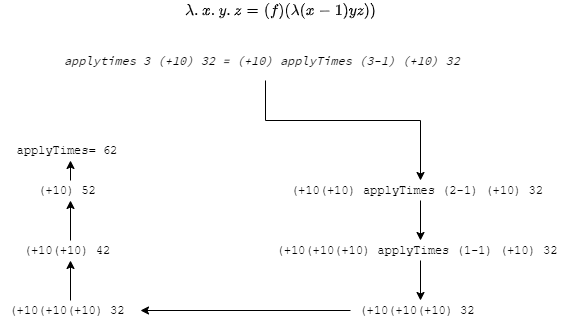

The diagram above was exported from draw.io. Its source (the exported page's mxGraphModel, read from the mxfile embedded in the PNG):
<mxGraphModel dx="981" dy="567" grid="1" gridSize="10" guides="1" tooltips="1" connect="1" arrows="1" fold="1" page="1" pageScale="1" pageWidth="1100" pageHeight="850" math="1" shadow="0">
  <root>
    <mxCell id="0" />
    <mxCell id="1" parent="0" />
    <mxCell id="Ywqn8rWjzGgK8thFxpLR-49" style="edgeStyle=none;rounded=0;orthogonalLoop=1;jettySize=auto;html=1;" edge="1" parent="1" source="Ywqn8rWjzGgK8thFxpLR-3" target="Ywqn8rWjzGgK8thFxpLR-48">
      <mxGeometry relative="1" as="geometry">
        <Array as="points">
          <mxPoint x="485" y="160" />
          <mxPoint x="640" y="160" />
        </Array>
      </mxGeometry>
    </mxCell>
    <mxCell id="Ywqn8rWjzGgK8thFxpLR-3" value="&lt;div&gt;&lt;font style=&quot;font-size: 12px&quot; data-font-src=&quot;https://fonts.googleapis.com/css?family=Source+Code+Pro&quot;&gt;&lt;i&gt;applytimes 3 (+10) 32 = (+10) applyTimes (3-1) (+10) 32&amp;nbsp;&lt;/i&gt;&lt;/font&gt;&lt;/div&gt;" style="text;html=1;resizable=0;autosize=1;align=center;verticalAlign=middle;points=[];fillColor=none;strokeColor=none;rounded=0;fontFamily=Source Code Pro;fontSource=https%3A%2F%2Ffonts.googleapis.com%2Fcss%3Ffamily%3DSource%2BCode%2BPro;" vertex="1" parent="1">
      <mxGeometry x="275" y="80" width="420" height="40" as="geometry" />
    </mxCell>
    <mxCell id="Ywqn8rWjzGgK8thFxpLR-22" style="edgeStyle=none;rounded=0;orthogonalLoop=1;jettySize=auto;html=1;" edge="1" parent="1" target="Ywqn8rWjzGgK8thFxpLR-21">
      <mxGeometry relative="1" as="geometry">
        <mxPoint x="308" y="290" as="sourcePoint" />
      </mxGeometry>
    </mxCell>
    <mxCell id="Ywqn8rWjzGgK8thFxpLR-24" style="edgeStyle=none;rounded=0;orthogonalLoop=1;jettySize=auto;html=1;" edge="1" parent="1" target="Ywqn8rWjzGgK8thFxpLR-23">
      <mxGeometry relative="1" as="geometry">
        <mxPoint x="323" y="240" as="sourcePoint" />
      </mxGeometry>
    </mxCell>
    <mxCell id="Ywqn8rWjzGgK8thFxpLR-26" style="edgeStyle=none;rounded=0;orthogonalLoop=1;jettySize=auto;html=1;" edge="1" parent="1" target="Ywqn8rWjzGgK8thFxpLR-25">
      <mxGeometry relative="1" as="geometry">
        <mxPoint x="341" y="190" as="sourcePoint" />
      </mxGeometry>
    </mxCell>
    <mxCell id="Ywqn8rWjzGgK8thFxpLR-51" style="edgeStyle=none;rounded=0;orthogonalLoop=1;jettySize=auto;html=1;" edge="1" parent="1" source="Ywqn8rWjzGgK8thFxpLR-48" target="Ywqn8rWjzGgK8thFxpLR-50">
      <mxGeometry relative="1" as="geometry" />
    </mxCell>
    <mxCell id="Ywqn8rWjzGgK8thFxpLR-48" value="&lt;font face=&quot;Courier New&quot; style=&quot;font-size: 12px&quot;&gt;(+10(+10) applyTimes (2-1) (+10) 32&amp;nbsp;&lt;/font&gt;" style="text;html=1;resizable=0;autosize=1;align=center;verticalAlign=middle;points=[];fillColor=none;strokeColor=none;rounded=0;" vertex="1" parent="1">
      <mxGeometry x="505" y="220" width="270" height="20" as="geometry" />
    </mxCell>
    <mxCell id="Ywqn8rWjzGgK8thFxpLR-53" style="edgeStyle=none;rounded=0;orthogonalLoop=1;jettySize=auto;html=1;" edge="1" parent="1" source="Ywqn8rWjzGgK8thFxpLR-50" target="Ywqn8rWjzGgK8thFxpLR-52">
      <mxGeometry relative="1" as="geometry" />
    </mxCell>
    <mxCell id="Ywqn8rWjzGgK8thFxpLR-50" value="&lt;font face=&quot;Courier New&quot; style=&quot;font-size: 12px&quot;&gt;(+10(+10(+10) applyTimes (1-1) (+10) 32&amp;nbsp;&lt;/font&gt;" style="text;html=1;resizable=0;autosize=1;align=center;verticalAlign=middle;points=[];fillColor=none;strokeColor=none;rounded=0;" vertex="1" parent="1">
      <mxGeometry x="490" y="280" width="300" height="20" as="geometry" />
    </mxCell>
    <mxCell id="Ywqn8rWjzGgK8thFxpLR-56" style="edgeStyle=none;rounded=0;orthogonalLoop=1;jettySize=auto;html=1;" edge="1" parent="1" source="Ywqn8rWjzGgK8thFxpLR-52" target="Ywqn8rWjzGgK8thFxpLR-55">
      <mxGeometry relative="1" as="geometry" />
    </mxCell>
    <mxCell id="Ywqn8rWjzGgK8thFxpLR-52" value="&lt;font face=&quot;Courier New&quot; style=&quot;font-size: 12px&quot;&gt;(+10(+10(+10) 32&amp;nbsp;&lt;/font&gt;" style="text;html=1;resizable=0;autosize=1;align=center;verticalAlign=middle;points=[];fillColor=none;strokeColor=none;rounded=0;" vertex="1" parent="1">
      <mxGeometry x="570" y="340" width="140" height="20" as="geometry" />
    </mxCell>
    <mxCell id="Ywqn8rWjzGgK8thFxpLR-58" style="edgeStyle=none;rounded=0;orthogonalLoop=1;jettySize=auto;html=1;" edge="1" parent="1" source="Ywqn8rWjzGgK8thFxpLR-55" target="Ywqn8rWjzGgK8thFxpLR-57">
      <mxGeometry relative="1" as="geometry" />
    </mxCell>
    <mxCell id="Ywqn8rWjzGgK8thFxpLR-55" value="&lt;font face=&quot;Courier New&quot; style=&quot;font-size: 12px&quot;&gt;(+10(+10(+10) 32&amp;nbsp;&lt;/font&gt;" style="text;html=1;resizable=0;autosize=1;align=center;verticalAlign=middle;points=[];fillColor=none;strokeColor=none;rounded=0;" vertex="1" parent="1">
      <mxGeometry x="220" y="340" width="140" height="20" as="geometry" />
    </mxCell>
    <mxCell id="Ywqn8rWjzGgK8thFxpLR-60" style="edgeStyle=none;rounded=0;orthogonalLoop=1;jettySize=auto;html=1;" edge="1" parent="1" source="Ywqn8rWjzGgK8thFxpLR-57" target="Ywqn8rWjzGgK8thFxpLR-59">
      <mxGeometry relative="1" as="geometry" />
    </mxCell>
    <mxCell id="Ywqn8rWjzGgK8thFxpLR-57" value="&lt;font face=&quot;Courier New&quot; style=&quot;font-size: 12px&quot;&gt;(+10(+10) 42&amp;nbsp;&lt;/font&gt;" style="text;html=1;resizable=0;autosize=1;align=center;verticalAlign=middle;points=[];fillColor=none;strokeColor=none;rounded=0;" vertex="1" parent="1">
      <mxGeometry x="235" y="280" width="110" height="20" as="geometry" />
    </mxCell>
    <mxCell id="Ywqn8rWjzGgK8thFxpLR-65" style="edgeStyle=none;rounded=0;orthogonalLoop=1;jettySize=auto;html=1;" edge="1" parent="1" source="Ywqn8rWjzGgK8thFxpLR-59" target="Ywqn8rWjzGgK8thFxpLR-61">
      <mxGeometry relative="1" as="geometry" />
    </mxCell>
    <mxCell id="Ywqn8rWjzGgK8thFxpLR-59" value="&lt;font face=&quot;Courier New&quot; style=&quot;font-size: 12px&quot;&gt;(+10) 52&amp;nbsp;&lt;/font&gt;" style="text;html=1;resizable=0;autosize=1;align=center;verticalAlign=middle;points=[];fillColor=none;strokeColor=none;rounded=0;" vertex="1" parent="1">
      <mxGeometry x="250" y="220" width="80" height="20" as="geometry" />
    </mxCell>
    <mxCell id="Ywqn8rWjzGgK8thFxpLR-61" value="&lt;font face=&quot;Courier New&quot; style=&quot;font-size: 12px&quot;&gt;applyTimes= 62&amp;nbsp;&lt;/font&gt;" style="text;html=1;resizable=0;autosize=1;align=center;verticalAlign=middle;points=[];fillColor=none;strokeColor=none;rounded=0;" vertex="1" parent="1">
      <mxGeometry x="230" y="180" width="120" height="20" as="geometry" />
    </mxCell>
    <mxCell id="Ywqn8rWjzGgK8thFxpLR-66" value="&lt;div&gt;&lt;span style=&quot;font-size: 14px ; text-align: left ; background-color: rgb(255 , 255 , 255)&quot;&gt;`lamda.x.y.z = (f)(lamda (x-1) y z))`&lt;/span&gt;&lt;br&gt;&lt;/div&gt;" style="text;html=1;resizable=0;autosize=1;align=center;verticalAlign=middle;points=[];fillColor=none;strokeColor=none;rounded=0;fontFamily=Source Code Pro;fontSource=https%3A%2F%2Ffonts.googleapis.com%2Fcss%3Ffamily%3DSource%2BCode%2BPro;" vertex="1" parent="1">
      <mxGeometry x="335" y="40" width="330" height="20" as="geometry" />
    </mxCell>
  </root>
</mxGraphModel>